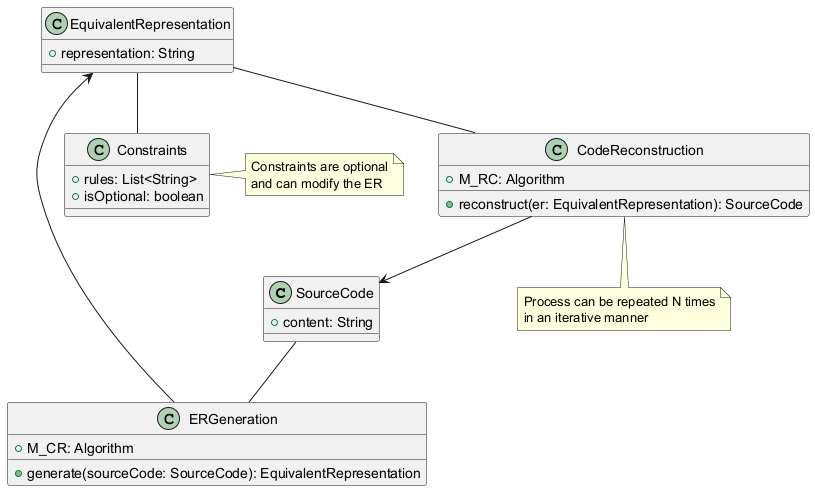

The diagram above was rendered by PlantUML. Its source (embedded in the PNG):
@startuml
class SourceCode {
  +content: String
}
class ERGeneration {
  +generate(sourceCode: SourceCode): EquivalentRepresentation
  +M_CR: Algorithm
}
class EquivalentRepresentation {
  +representation: String
}
class Constraints {
  +rules: List<String>
  +isOptional: boolean
}
class CodeReconstruction {
  +reconstruct(er: EquivalentRepresentation): SourceCode
  +M_RC: Algorithm  
}

SourceCode -- ERGeneration
ERGeneration --> EquivalentRepresentation
EquivalentRepresentation -- CodeReconstruction
CodeReconstruction --> SourceCode
EquivalentRepresentation -- Constraints

note right of Constraints
  Constraints are optional
  and can modify the ER
endnote

note bottom of CodeReconstruction
  Process can be repeated N times
  in an iterative manner
endnote
@enduml